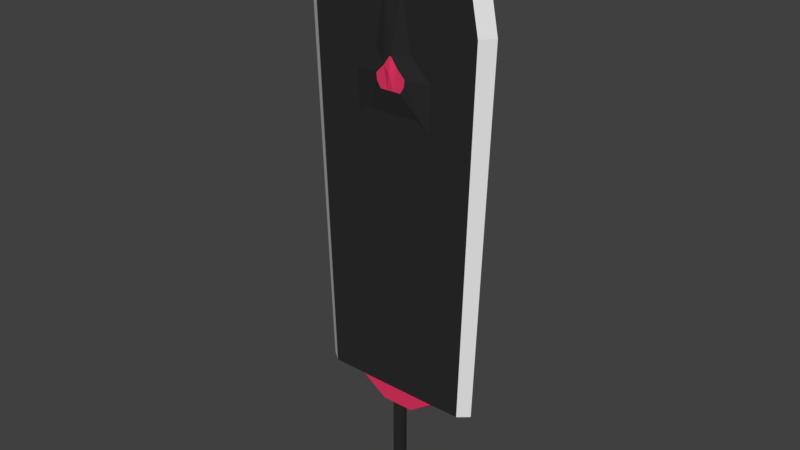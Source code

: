 # Source: 006_Junesword.blend  (saved by Blender 2.77.0; exported with 4.5.12 LTS)
import bpy
from mathutils import Matrix  # noqa: F401  (used for matrix-valued properties, if any)

bpy.ops.wm.read_factory_settings(use_empty=True)
scene = bpy.context.scene
scene.name = 'Scene'

# ---- collections
col_collection_1 = bpy.data.collections.new('Collection 1'); scene.collection.children.link(col_collection_1)

# ---- materials (node trees are filled in below, after node groups)
mat_junesword_base_1 = bpy.data.materials.new('Junesword_Base_1')
mat_junesword_base_1.alpha_threshold = 0.0
mat_junesword_base_1.use_transparent_shadow = False
mat_junesword_base_1.diffuse_color = (0.02539, 0.02539, 0.02539, 1.0)
mat_junesword_base_1.roughness = 0.5
mat_junesword_base_2 = bpy.data.materials.new('Junesword_Base_2')
mat_junesword_base_2.alpha_threshold = 0.0
mat_junesword_base_2.use_transparent_shadow = False
mat_junesword_base_2.roughness = 0.5
mat_junesword_design_1 = bpy.data.materials.new('Junesword_Design_1')
mat_junesword_design_1.alpha_threshold = 0.0
mat_junesword_design_1.use_transparent_shadow = False
mat_junesword_design_1.diffuse_color = (0.8, 0.03879, 0.1277, 1.0)
mat_junesword_design_1.roughness = 0.5

# ---- material node trees

# ---- world
world_world = bpy.data.worlds.new('World'); scene.world = world_world
world_world.color = (0.05088, 0.05088, 0.05088)
world_world.use_sun_shadow = False
world_world.sun_shadow_jitter_overblur = 0.0
world_world.cycles.sampling_method = 'MANUAL'

# ---- meshes
me_cylinder = bpy.data.meshes.new('Cylinder')
me_cylinder.from_pydata([(-2.326e-08, 2.833, -1.0), (-2.326e-08, 2.833, 1.0), (0.3827, 2.757, 1.0), (0.3827, 2.757, -1.0), (0.7071, 2.54, -1.0), (-0.3827, 2.757, -1.0), (-0.3827, 2.757, 1.0), (0.8678, -2.421, 0.9028), (1.0, 1.833, 1.0), (0.9239, 2.216, 1.0), (0.7071, 2.54, 1.0), (-0.7071, 2.54, 1.0), (-0.9239, 2.216, 1.0), (-1.0, 1.833, 1.0), (-0.8678, -2.421, 0.9028), (1.0, 1.833, -1.0), (-0.7071, 2.54, -1.0), (0.8678, -2.421, -0.9028), (0.9239, 2.216, -1.0), (-0.9239, 2.216, -1.0), (-1.0, 1.833, -1.0), (-0.8678, -2.421, -0.9028), (-3.537e-08, 2.993, -3.313e-07), (0.4381, 2.906, -3.995e-07), (-0.4381, 2.906, -3.313e-07), (-0.8095, 2.658, -3.313e-07), (1.145, 1.848, -3.313e-07), (0.8095, 2.658, -3.313e-07), (1.058, 2.286, -3.313e-07), (-1.058, 2.286, -3.313e-07), (-1.145, 1.848, -3.313e-07), (0.9936, -2.412, 3.335e-07), (-0.9936, -2.412, 3.335e-07), (0.4894, -2.46, -0.5092), (-0.4894, -2.46, -0.5092), (0.5309, -2.47, 4.329e-07), (0.4894, -2.46, 0.5092), (-0.4894, -2.46, 0.5092), (-0.5309, -2.47, 4.329e-07), (0.191, -2.675, -0.4327), (-0.191, -2.675, -0.4327), (0.2072, -2.683, 4.319e-07), (0.191, -2.675, 0.4327), (-0.191, -2.675, 0.4327), (-0.2072, -2.683, 4.319e-07), (0.06145, -2.675, -0.4327), (-0.06145, -2.675, -0.4327), (0.06666, -2.683, 4.319e-07), (0.06145, -2.675, 0.4327), (-0.06145, -2.675, 0.4327), (-0.06666, -2.683, 4.319e-07), (0.06145, -3.533, -0.4327), (-0.06145, -3.533, -0.4327), (0.06666, -3.541, 3.569e-07), (0.06145, -3.533, 0.4327), (-0.06145, -3.533, 0.4327), (-0.06666, -3.541, 3.569e-07), (0.09405, -3.576, -0.6622), (-0.09405, -3.576, -0.6622), (0.102, -3.589, 3.575e-07), (0.09405, -3.576, 0.6622), (-0.09405, -3.576, 0.6622), (-0.102, -3.589, 3.575e-07), (0.067, -3.795, -0.4717), (-0.067, -3.795, -0.4717), (0.07268, -3.804, 3.542e-07), (0.067, -3.795, 0.4717), (-0.067, -3.795, 0.4717), (-0.07268, -3.804, 3.542e-07), (0.1913, 2.795, -1.0), (0.5449, 2.648, -1.0), (-0.9619, 2.024, -1.0), (-0.5449, 2.648, -1.0), (-0.1913, 2.795, -1.0), (0.9339, -0.2942, 0.9514), (0.9619, 2.024, 1.0), (0.8155, 2.378, 1.0), (0.5449, 2.648, 1.0), (0.1913, 2.795, 1.0), (-0.1913, 2.795, 1.0), (-0.5449, 2.648, 1.0), (-0.8155, 2.378, 1.0), (0.9339, -0.2942, -0.9514), (0.9619, 2.024, -1.0), (0.8155, 2.378, -1.0), (-0.8155, 2.378, -1.0), (-0.9619, 2.024, 1.0), (-0.9339, -0.2942, 0.9514), (-0.9339, -0.2942, -0.9514), (-2.326e-08, -2.421, -0.9028), (-2.326e-08, -2.421, 0.9028), (-0.4339, 0.2058, 0.9514), (0.4339, 0.2058, 0.9514), (0.4339, 0.2058, -0.9514), (-0.4339, 0.2058, -0.9514), (-0.5, 2.333, 1.0), (-0.3536, 2.686, 1.0), (-0.8536, 2.186, 1.0), (0.3536, 2.686, 1.0), (0.5, 2.333, 1.0), (0.8536, 2.186, 1.0), (0.5, 2.333, -1.0), (0.3536, 2.686, -1.0), (0.8536, 2.186, -1.0), (-0.5, 2.333, -1.0), (-0.8536, 2.186, -1.0), (-0.3536, 2.686, -1.0), (0.09567, 2.814, -1.0), (0.626, 2.594, -1.0), (-0.9429, 2.12, -1.0), (-0.4638, 2.703, -1.0), (-0.287, 2.776, -1.0), (0.967, 0.7694, 0.9757), (0.9429, 2.12, 1.0), (0.7613, 2.459, 1.0), (0.4638, 2.703, 1.0), (0.09567, 2.814, 1.0), (-0.287, 2.776, 1.0), (-0.626, 2.594, 1.0), (-0.8697, 2.297, 1.0), (0.967, 0.7694, -0.9757), (0.9429, 2.12, -1.0), (0.7613, 2.459, -1.0), (-0.8697, 2.297, -1.0), (-0.9429, 2.12, 1.0), (-0.967, 0.7694, 0.9757), (-0.967, 0.7694, -0.9757), (-0.4339, -2.421, -0.9028), (-0.4339, -2.421, 0.9028), (-0.6509, -1.108, 0.9271), (0.6509, -1.108, 0.9271), (0.6509, -1.108, -0.9271), (-0.6509, -1.108, -0.9271), (-0.75, 2.083, 1.0), (-0.1768, 2.76, 1.0), (-0.7803, 2.363, 1.0), (0.5303, 2.613, 1.0), (0.25, 2.583, 1.0), (0.9268, 2.01, 1.0), (0.75, 2.083, -1.0), (0.1768, 2.76, -1.0), (0.7803, 2.363, -1.0), (-0.25, 2.583, -1.0), (-0.9268, 2.01, -1.0), (-0.5303, 2.613, -1.0), (0.287, 2.776, -1.0), (0.4638, 2.703, -1.0), (-0.981, 1.929, -1.0), (-0.626, 2.594, -1.0), (-0.09567, 2.814, -1.0), (0.9009, -1.358, 0.9271), (0.981, 1.929, 1.0), (0.8697, 2.297, 1.0), (0.626, 2.594, 1.0), (0.287, 2.776, 1.0), (-0.09567, 2.814, 1.0), (-0.4638, 2.703, 1.0), (-0.7613, 2.459, 1.0), (0.9009, -1.358, -0.9271), (0.981, 1.929, -1.0), (0.8697, 2.297, -1.0), (-0.7613, 2.459, -1.0), (-0.981, 1.929, 1.0), (-0.9009, -1.358, 0.9271), (-0.9009, -1.358, -0.9271), (0.4339, -2.421, -0.9028), (0.4339, -2.421, 0.9028), (-0.217, 1.519, 0.9757), (0.217, 1.519, 0.9757), (0.217, 1.519, -0.9757), (-0.217, 1.519, -0.9757), (-0.25, 2.583, 1.0), (-0.5303, 2.613, 1.0), (-0.9268, 2.01, 1.0), (0.1768, 2.76, 1.0), (0.75, 2.083, 1.0), (0.7803, 2.363, 1.0), (0.25, 2.583, -1.0), (0.5303, 2.613, -1.0), (0.9268, 2.01, -1.0), (-0.75, 2.083, -1.0), (-0.7803, 2.363, -1.0), (-0.1768, 2.76, -1.0), (-0.2724, 2.741, -1.0), (-0.4492, 2.667, -1.0), (-0.3681, 2.722, -1.0), (-0.8345, 2.282, -1.0), (-0.9077, 2.105, -1.0), (-0.8887, 2.201, -1.0), (-0.717, 1.019, -0.9757), (-0.467, 1.269, -0.9757), (-0.6839, -0.04421, -0.9514), (0.9077, 2.105, -1.0), (0.8345, 2.282, -1.0), (0.8887, 2.201, -1.0), (0.4492, 2.667, -1.0), (0.2724, 2.741, -1.0), (0.3681, 2.722, -1.0), (0.467, 1.269, -0.9757), (0.717, 1.019, -0.9757), (0.6839, -0.04421, -0.9514), (0.9077, 2.105, 1.0), (0.8887, 2.201, 1.0), (0.8345, 2.282, 1.0), (0.467, 1.269, 0.9757), (0.6839, -0.04421, 0.9514), (0.717, 1.019, 0.9757), (0.4492, 2.667, 1.0), (0.3681, 2.722, 1.0), (0.2724, 2.741, 1.0), (-0.9077, 2.105, 1.0), (-0.8345, 2.282, 1.0), (-0.8887, 2.201, 1.0), (-0.4492, 2.667, 1.0), (-0.2724, 2.741, 1.0), (-0.3681, 2.722, 1.0), (-0.4268, 2.51, -1.0), (-0.6768, 2.26, -1.0), (-0.6036, 2.436, -1.0), (0.6768, 2.26, -1.0), (0.4268, 2.51, -1.0), (0.6036, 2.436, -1.0), (0.4268, 2.51, 1.0), (0.6768, 2.26, 1.0), (0.6036, 2.436, 1.0), (-0.6768, 2.26, 1.0), (-0.4268, 2.51, 1.0), (-0.6036, 2.436, 1.0), (-0.467, 1.269, 0.9757), (-0.717, 1.019, 0.9757), (-0.6839, -0.04421, 0.9514), (-0.217, -1.108, -0.9271), (-2.326e-08, 0.2058, -0.9514), (0.217, -1.108, -0.9271), (-0.217, -1.108, 0.9271), (0.217, -1.108, 0.9271), (-2.326e-08, 0.2058, 0.9514), (0.04784, 2.823, -1.0), (0.6666, 2.567, -1.0), (-0.9334, 2.168, -1.0), (-0.4232, 2.73, -1.0), (-0.3348, 2.766, -1.0), (0.9835, 1.301, 0.9879), (0.9334, 2.168, 1.0), (0.7342, 2.499, 1.0), (0.4232, 2.73, 1.0), (0.04784, 2.823, 1.0), (-0.3348, 2.766, 1.0), (-0.6666, 2.567, 1.0), (-0.8968, 2.256, 1.0), (0.9835, 1.301, -0.9879), (0.9334, 2.168, -1.0), (0.7342, 2.499, -1.0), (-0.8968, 2.256, -1.0), (-0.9334, 2.168, 1.0), (-0.9835, 1.301, 0.9879), (-0.9835, 1.301, -0.9879), (-0.6509, -2.421, -0.9028), (-0.6509, -2.421, 0.9028), (-0.7594, -1.765, 0.915), (0.7594, -1.765, 0.915), (0.7594, -1.765, -0.915), (-0.7594, -1.765, -0.915), (-0.875, 1.958, 1.0), (-0.08839, 2.796, 1.0), (-0.7437, 2.452, 1.0), (0.6187, 2.577, 1.0), (0.125, 2.708, 1.0), (0.9634, 1.921, 1.0), (0.875, 1.958, -1.0), (0.08839, 2.796, -1.0), (0.7437, 2.452, -1.0), (-0.125, 2.708, -1.0), (-0.9634, 1.921, -1.0), (-0.6187, 2.577, -1.0), (0.2392, 2.785, -1.0), (0.5043, 2.676, -1.0), (-0.9715, 1.976, -1.0), (-0.5854, 2.621, -1.0), (-0.1435, 2.804, -1.0), (0.9174, -0.826, 0.9393), (0.9715, 1.976, 1.0), (0.8426, 2.337, 1.0), (0.5854, 2.621, 1.0), (0.2392, 2.785, 1.0), (-0.1435, 2.804, 1.0), (-0.5043, 2.676, 1.0), (-0.7884, 2.418, 1.0), (0.9174, -0.826, -0.9393), (0.9715, 1.976, -1.0), (0.8426, 2.337, -1.0), (-0.7884, 2.418, -1.0), (-0.9715, 1.976, 1.0), (-0.9174, -0.826, 0.9393), (-0.9174, -0.826, -0.9393), (0.217, -2.421, -0.9028), (0.217, -2.421, 0.9028), (-0.3254, 0.8626, 0.9636), (0.3254, 0.8626, 0.9636), (0.3254, 0.8626, -0.9636), (-0.3254, 0.8626, -0.9636), (-0.375, 2.458, 1.0), (-0.4419, 2.65, 1.0), (-0.8902, 2.098, 1.0), (0.2652, 2.723, 1.0), (0.625, 2.208, 1.0), (0.8169, 2.275, 1.0), (0.375, 2.458, -1.0), (0.4419, 2.65, -1.0), (0.8902, 2.098, -1.0), (-0.625, 2.208, -1.0), (-0.8169, 2.275, -1.0), (-0.2652, 2.723, -1.0), (-0.2319, 2.768, -1.0), (-0.4971, 2.658, -1.0), (-0.4565, 2.685, -1.0), (-0.825, 2.33, -1.0), (-0.9348, 2.065, -1.0), (-0.9253, 2.113, -1.0), (-0.8254, 0.3626, -0.9636), (-0.4504, 0.7376, -0.9636), (-0.5589, 0.08079, -0.9514), (0.9348, 2.065, -1.0), (0.825, 2.33, -1.0), (0.8521, 2.289, -1.0), (0.4971, 2.658, -1.0), (0.2319, 2.768, -1.0), (0.2797, 2.758, -1.0), (0.4504, 0.7376, -0.9636), (0.8254, 0.3626, -0.9636), (0.8089, -0.1692, -0.9514), (0.8806, 2.146, 1.0), (0.8521, 2.289, 1.0), (0.825, 2.33, 1.0), (0.4835, 1.801, 0.9879), (0.8089, -0.1692, 0.9514), (0.8254, 0.3626, 0.9636), (0.4014, 2.677, 1.0), (0.2797, 2.758, 1.0), (0.2319, 2.768, 1.0), (-0.9348, 2.065, 1.0), (-0.825, 2.33, 1.0), (-0.8521, 2.289, 1.0), (-0.4971, 2.658, 1.0), (-0.2319, 2.768, 1.0), (-0.2797, 2.758, 1.0), (-0.3902, 2.598, -1.0), (-0.7652, 2.223, -1.0), (-0.7286, 2.311, -1.0), (0.7652, 2.223, -1.0), (0.3902, 2.598, -1.0), (0.4786, 2.561, -1.0), (0.3902, 2.598, 1.0), (0.7652, 2.223, 1.0), (0.7286, 2.311, 1.0), (-0.7652, 2.223, 1.0), (-0.3902, 2.598, 1.0), (-0.4786, 2.561, 1.0), (-0.4504, 0.7376, 0.9636), (-0.8254, 0.3626, 0.9636), (-0.8089, -0.1692, 0.9514), (-0.1085, -1.765, -0.915), (0.217, 0.2058, -0.9514), (0.3254, -0.451, -0.9393), (-0.3254, -0.451, 0.9393), (0.3254, -0.451, 0.9393), (0.217, 0.2058, 0.9514), (0.1435, 2.804, -1.0), (0.5854, 2.621, -1.0), (-0.9524, 2.072, -1.0), (-0.5043, 2.676, -1.0), (-0.2392, 2.785, -1.0), (0.9504, 0.2376, 0.9636), (0.9524, 2.072, 1.0), (0.7884, 2.418, 1.0), (0.5043, 2.676, 1.0), (0.1435, 2.804, 1.0), (-0.2392, 2.785, 1.0), (-0.5854, 2.621, 1.0), (-0.8426, 2.337, 1.0), (0.9504, 0.2376, -0.9636), (0.9524, 2.072, -1.0), (0.7884, 2.418, -1.0), (-0.8426, 2.337, -1.0), (-0.9524, 2.072, 1.0), (-0.9504, 0.2376, 0.9636), (-0.9504, 0.2376, -0.9636), (-0.217, -2.421, -0.9028), (-0.217, -2.421, 0.9028), (-0.5424, -0.451, 0.9393), (0.5424, -0.451, 0.9393), (0.5424, -0.451, -0.9393), (-0.5424, -0.451, -0.9393), (-0.625, 2.208, 1.0), (-0.2652, 2.723, 1.0), (-0.8169, 2.275, 1.0), (0.4419, 2.65, 1.0), (0.375, 2.458, 1.0), (0.8902, 2.098, 1.0), (0.625, 2.208, -1.0), (0.2652, 2.723, -1.0), (0.8169, 2.275, -1.0), (-0.375, 2.458, -1.0), (-0.8902, 2.098, -1.0), (-0.4419, 2.65, -1.0), (0.3348, 2.766, -1.0), (0.4232, 2.73, -1.0), (-0.9905, 1.881, -1.0), (-0.6666, 2.567, -1.0), (-0.04784, 2.823, -1.0), (0.8844, -1.89, 0.915), (0.9905, 1.881, 1.0), (0.8968, 2.256, 1.0), (0.6666, 2.567, 1.0), (0.3348, 2.766, 1.0), (-0.04784, 2.823, 1.0), (-0.4232, 2.73, 1.0), (-0.7342, 2.499, 1.0), (0.8844, -1.89, -0.915), (0.9905, 1.881, -1.0), (0.8968, 2.256, -1.0), (-0.7342, 2.499, -1.0), (-0.9905, 1.881, 1.0), (-0.8844, -1.89, 0.915), (-0.8844, -1.89, -0.915), (0.6509, -2.421, -0.9028), (0.6509, -2.421, 0.9028), (-0.1085, 2.176, 0.9879), (0.1085, 2.176, 0.9879), (0.1085, 2.176, -0.9879), (-0.1085, 2.176, -0.9879), (-0.125, 2.708, 1.0), (-0.6187, 2.577, 1.0), (-0.9634, 1.921, 1.0), (0.08839, 2.796, 1.0), (0.875, 1.958, 1.0), (0.7437, 2.452, 1.0), (0.125, 2.708, -1.0), (0.6187, 2.577, -1.0), (0.9634, 1.921, -1.0), (-0.875, 1.958, -1.0), (-0.7437, 2.452, -1.0), (-0.08839, 2.796, -1.0), (-0.313, 2.714, -1.0), (-0.4014, 2.677, -1.0), (-0.2797, 2.758, -1.0), (-0.844, 2.234, -1.0), (-0.8806, 2.146, -1.0), (-0.8521, 2.289, -1.0), (-0.6085, 1.676, -0.9879), (-0.4835, 1.801, -0.9879), (-0.8089, -0.1692, -0.9514), (0.8806, 2.146, -1.0), (0.844, 2.234, -1.0), (0.9253, 2.113, -1.0), (0.4014, 2.677, -1.0), (0.313, 2.714, -1.0), (0.4565, 2.685, -1.0), (0.4835, 1.801, -0.9879), (0.6085, 1.676, -0.9879), (0.5589, 0.08079, -0.9514), (0.9348, 2.065, 1.0), (0.9253, 2.113, 1.0), (0.844, 2.234, 1.0), (0.4504, 0.7376, 0.9636), (0.5589, 0.08079, 0.9514), (0.6085, 1.676, 0.9879), (0.4971, 2.658, 1.0), (0.4565, 2.685, 1.0), (0.313, 2.714, 1.0), (-0.8806, 2.146, 1.0), (-0.844, 2.234, 1.0), (-0.9253, 2.113, 1.0), (-0.4014, 2.677, 1.0), (-0.313, 2.714, 1.0), (-0.4565, 2.685, 1.0), (-0.4634, 2.421, -1.0), (-0.5884, 2.296, -1.0), (-0.4786, 2.561, -1.0), (0.5884, 2.296, -1.0), (0.4634, 2.421, -1.0), (0.7286, 2.311, -1.0), (0.4634, 2.421, 1.0), (0.5884, 2.296, 1.0), (0.4786, 2.561, 1.0), (-0.5884, 2.296, 1.0), (-0.4634, 2.421, 1.0), (-0.7286, 2.311, 1.0), (-0.4835, 1.801, 0.9879), (-0.6085, 1.676, 0.9879), (-0.5589, 0.08079, 0.9514), (-0.3254, -0.451, -0.9393), (-0.217, 0.2058, -0.9514), (0.1085, -1.765, -0.915), (-0.1085, -1.765, 0.915), (0.1085, -1.765, 0.915), (-0.217, 0.2058, 0.9514), (-0.1085, 0.8626, 0.9636), (0.1085, 0.8626, 0.9636), (-0.1085, -0.451, 0.9393), (-2.326e-08, -1.108, 0.9271), (0.1085, -0.451, 0.9393), (-0.5424, -1.765, 0.915), (-0.3254, -1.765, 0.915), (-0.4339, -1.108, 0.9271), (0.3254, -1.765, -0.915), (0.4339, -1.108, -0.9271), (0.5424, -1.765, -0.915), (-2.326e-08, -1.108, -0.9271), (-0.1085, -0.451, -0.9393), (0.1085, -0.451, -0.9393), (-0.5424, -1.765, -0.915), (-0.4339, -1.108, -0.9271), (-0.3254, -1.765, -0.915), (-0.6674, -0.576, 0.9393), (-0.7924, -0.701, 0.9393), (-0.7759, -1.233, 0.9271), (-0.5754, 0.6126, 0.9636), (-0.592, 1.144, 0.9757), (-0.7004, 0.4876, 0.9636), (-0.2335, 2.051, 0.9879), (-0.3585, 1.926, 0.9879), (-0.342, 1.394, 0.9757), (-0.6919, 2.4, 1.0), (-0.5669, 2.525, 1.0), (-0.6553, 2.488, 1.0), (-0.6402, 2.348, 1.0), (-0.5518, 2.385, 1.0), (-0.5152, 2.473, 1.0), (-0.8384, 2.046, 1.0), (-0.7134, 2.171, 1.0), (-0.8018, 2.135, 1.0), (0.5669, 2.525, 1.0), (0.6919, 2.4, 1.0), (0.6553, 2.488, 1.0), (0.5152, 2.473, 1.0), (0.5518, 2.385, 1.0), (0.6402, 2.348, 1.0), (0.2134, 2.671, 1.0), (0.3384, 2.546, 1.0), (0.3018, 2.635, 1.0), (0.6919, 2.4, -1.0), (0.5669, 2.525, -1.0), (0.6553, 2.488, -1.0), (0.6402, 2.348, -1.0), (0.5518, 2.385, -1.0), (0.5152, 2.473, -1.0), (0.8384, 2.046, -1.0), (0.7134, 2.171, -1.0), (0.8018, 2.135, -1.0), (-0.5669, 2.525, -1.0), (-0.6919, 2.4, -1.0), (-0.6553, 2.488, -1.0), (-0.5152, 2.473, -1.0), (-0.5518, 2.385, -1.0), (-0.6402, 2.348, -1.0), (-0.2134, 2.671, -1.0), (-0.3384, 2.546, -1.0), (-0.3018, 2.635, -1.0), (-0.416, 2.712, 1.0), (-0.3276, 2.749, 1.0), (-0.3754, 2.739, 1.0), (-0.4087, 2.695, 1.0), (-0.3608, 2.704, 1.0), (-0.3203, 2.731, 1.0), (-0.5782, 2.604, 1.0), (-0.4898, 2.64, 1.0), (-0.5376, 2.631, 1.0), (-0.9158, 2.16, 1.0), (-0.8792, 2.249, 1.0), (-0.9063, 2.208, 1.0), (-0.8982, 2.153, 1.0), (-0.8711, 2.194, 1.0), (-0.8616, 2.242, 1.0), (-0.9539, 1.969, 1.0), (-0.9173, 2.058, 1.0), (-0.9444, 2.017, 1.0), (0.2246, 2.75, 1.0), (0.1841, 2.777, 1.0), (0.1362, 2.787, 1.0), (0.3608, 2.704, 1.0), (0.4087, 2.695, 1.0), (0.3203, 2.731, 1.0), (0.5782, 2.604, 1.0), (0.5376, 2.631, 1.0), (0.4898, 2.64, 1.0), (0.7335, 1.551, 0.9879), (0.842, 0.8944, 0.9757), (0.8585, 1.426, 0.9879), (0.592, 1.144, 0.9757), (0.5754, 0.6126, 0.9636), (0.7004, 0.4876, 0.9636), (0.2335, 2.051, 0.9879), (0.342, 1.394, 0.9757), (0.3585, 1.926, 0.9879), (0.8074, 2.323, 1.0), (0.7979, 2.371, 1.0), (0.7708, 2.411, 1.0), (0.8711, 2.194, 1.0), (0.8982, 2.153, 1.0), (0.8616, 2.242, 1.0), (0.9539, 1.969, 1.0), (0.9444, 2.017, 1.0), (0.9173, 2.058, 1.0), (0.6674, -0.576, -0.9393), (0.7924, -0.701, -0.9393), (0.7759, -1.233, -0.9271), (0.5754, 0.6126, -0.9636), (0.592, 1.144, -0.9757), (0.7004, 0.4876, -0.9636), (0.2335, 2.051, -0.9879), (0.3585, 1.926, -0.9879), (0.342, 1.394, -0.9757), (0.416, 2.712, -1.0), (0.3276, 2.749, -1.0), (0.3754, 2.739, -1.0), (0.4087, 2.695, -1.0), (0.3608, 2.704, -1.0), (0.3203, 2.731, -1.0), (0.5782, 2.604, -1.0), (0.4898, 2.64, -1.0), (0.5376, 2.631, -1.0), (0.9158, 2.16, -1.0), (0.8792, 2.249, -1.0), (0.9063, 2.208, -1.0), (0.8982, 2.153, -1.0), (0.8711, 2.194, -1.0), (0.8616, 2.242, -1.0), (0.9539, 1.969, -1.0), (0.9173, 2.058, -1.0), (0.9444, 2.017, -1.0), (-0.7924, -0.701, -0.9393), (-0.6674, -0.576, -0.9393), (-0.7759, -1.233, -0.9271), (-0.7004, 0.4876, -0.9636), (-0.592, 1.144, -0.9757), (-0.5754, 0.6126, -0.9636), (-0.8585, 1.426, -0.9879), (-0.7335, 1.551, -0.9879), (-0.842, 0.8944, -0.9757), (-0.8792, 2.249, -1.0), (-0.9158, 2.16, -1.0), (-0.9063, 2.208, -1.0), (-0.8616, 2.242, -1.0), (-0.8711, 2.194, -1.0), (-0.8982, 2.153, -1.0), (-0.7708, 2.411, -1.0), (-0.8074, 2.323, -1.0), (-0.7979, 2.371, -1.0), (-0.3276, 2.749, -1.0), (-0.416, 2.712, -1.0), (-0.3754, 2.739, -1.0), (-0.3203, 2.731, -1.0), (-0.3608, 2.704, -1.0), (-0.4087, 2.695, -1.0), (-0.1362, 2.787, -1.0), (-0.2246, 2.75, -1.0), (-0.1841, 2.777, -1.0), (-0.4898, 2.64, -1.0), (-0.5782, 2.604, -1.0), (-0.5376, 2.631, -1.0), (-0.9173, 2.058, -1.0), (-0.9539, 1.969, -1.0), (-0.9444, 2.017, -1.0), (-0.3585, 1.926, -0.9879), (-0.2335, 2.051, -0.9879), (-0.342, 1.394, -0.9757), (0.8074, 2.323, -1.0), (0.7708, 2.411, -1.0), (0.7979, 2.371, -1.0), (0.2246, 2.75, -1.0), (0.1362, 2.787, -1.0), (0.1841, 2.777, -1.0), (0.7335, 1.551, -0.9879), (0.8585, 1.426, -0.9879), (0.842, 0.8944, -0.9757), (0.9158, 2.16, 1.0), (0.9063, 2.208, 1.0), (0.8792, 2.249, 1.0), (0.6674, -0.576, 0.9393), (0.7759, -1.233, 0.9271), (0.7924, -0.701, 0.9393), (0.416, 2.712, 1.0), (0.3754, 2.739, 1.0), (0.3276, 2.749, 1.0), (-0.8074, 2.323, 1.0), (-0.7708, 2.411, 1.0), (-0.7979, 2.371, 1.0), (-0.2246, 2.75, 1.0), (-0.1362, 2.787, 1.0), (-0.1841, 2.777, 1.0), (-0.7134, 2.171, -1.0), (-0.8384, 2.046, -1.0), (-0.8018, 2.135, -1.0), (0.3384, 2.546, -1.0), (0.2134, 2.671, -1.0), (0.3018, 2.635, -1.0), (0.7134, 2.171, 1.0), (0.8384, 2.046, 1.0), (0.8018, 2.135, 1.0), (-0.3384, 2.546, 1.0), (-0.2134, 2.671, 1.0), (-0.3018, 2.635, 1.0), (-0.7335, 1.551, 0.9879), (-0.8585, 1.426, 0.9879), (-0.842, 0.8944, 0.9757), (-0.1085, 0.8626, -0.9636), (0.1085, 0.8626, -0.9636), (0.3254, -1.765, 0.915), (0.5424, -1.765, 0.915), (0.4339, -1.108, 0.9271), (-0.01211, 1.477, 1.432), (-0.08277, 1.375, 1.428), (0.01211, 1.477, 1.432), (0.08277, 1.375, 1.428), (0.01211, 1.477, -1.432), (0.08277, 1.375, -1.428), (-0.01211, 1.477, -1.432), (-0.08277, 1.375, -1.428), (0.1718, 1.202, 1.423), (0.1781, 1.279, 1.428), (-0.04138, 1.124, 1.423), (0.04138, 1.124, 1.423), (-2.53e-08, 1.307, 1.646), (-0.1305, 1.327, 1.428), (-0.1781, 1.279, 1.428), (0.1305, 1.327, 1.428), (0.1305, 1.327, -1.428), (0.1781, 1.279, -1.428), (-0.1305, 1.327, -1.428), (-2.697e-08, 1.307, -1.646), (0.04138, 1.124, -1.423), (-0.1242, 1.124, 1.423), (0.1242, 1.124, 1.423), (0.1242, 1.124, -1.423), (-0.1242, 1.124, -1.423), (-0.1781, 1.279, -1.428), (-0.1718, 1.202, -1.423), (0.1718, 1.202, -1.423), (-0.1718, 1.202, 1.423), (-0.04138, 1.124, -1.423)], [], [(22, 1, 246, 116, 376, 78, 284, 154, 414, 2, 23), (24, 6, 247, 117, 377, 79, 285, 155, 415, 1, 22), (7, 260, 426), (23, 2, 245, 115, 375, 77, 283, 153, 413, 10, 27), (25, 11, 248, 118, 378, 80, 286, 156, 416, 6, 24), (31, 26, 8, 242, 112, 372, 74, 280, 150, 410, 7), (28, 9, 243, 113, 373, 75, 281, 151, 411, 8, 26), (27, 10, 244, 114, 374, 76, 282, 152, 412, 9, 28), (29, 12, 249, 119, 379, 81, 287, 157, 417, 11, 25), (30, 13, 422, 162, 292, 86, 384, 124, 254, 12, 29), (32, 30, 20, 256, 126, 386, 88, 294, 164, 424, 21), (0, 429, 430), (7, 426, 166, 296, 90, 388, 128, 258, 14, 37, 36), (17, 31, 35, 33), (14, 423, 163, 293, 87, 385, 125, 255, 13, 30, 32), (20, 30, 29, 19, 239, 109, 369, 71, 277, 147, 407), (19, 29, 25, 16, 421, 161, 291, 85, 383, 123, 253), (4, 27, 28, 18, 420, 160, 290, 84, 382, 122, 252), (18, 28, 26, 15, 419, 159, 289, 83, 381, 121, 251), (17, 418, 158, 288, 82, 380, 120, 250, 15, 26, 31), (16, 25, 24, 5, 240, 110, 370, 72, 278, 148, 408), (3, 23, 27, 4, 238, 108, 368, 70, 276, 146, 406), (5, 24, 22, 0, 409, 149, 279, 73, 371, 111, 241), (0, 22, 23, 3, 405, 145, 275, 69, 367, 107, 237), (38, 34, 40, 44), (37, 38, 44, 43), (21, 257, 127, 387, 89, 295, 165, 425, 17, 33, 34), (14, 32, 38, 37), (32, 21, 34, 38), (31, 7, 36, 35), (42, 43, 49, 48), (39, 41, 47, 45), (35, 36, 42, 41), (33, 35, 41, 39), (36, 37, 43, 42), (34, 33, 39, 40), (50, 46, 52, 56), (49, 50, 56, 55), (40, 39, 45, 46), (43, 44, 50, 49), (44, 40, 46, 50), (41, 42, 48, 47), (54, 55, 61, 60), (51, 53, 59, 57), (47, 48, 54, 53), (45, 47, 53, 51), (48, 49, 55, 54), (46, 45, 51, 52), (62, 58, 64, 68), (61, 62, 68, 67), (52, 51, 57, 58), (55, 56, 62, 61), (56, 52, 58, 62), (53, 54, 60, 59), (68, 65, 66, 67), (64, 63, 65, 68), (59, 60, 66, 65), (57, 59, 65, 63), (60, 61, 67, 66), (58, 57, 63, 64), (13, 255, 263), (1, 264, 431), (8, 268, 435), (0, 270, 437), (20, 273, 440), (1, 415, 264), (11, 417, 265), (2, 414, 245), (7, 410, 260), (9, 412, 243), (15, 250, 269), (0, 237, 270), (4, 252, 271), (0, 430, 272), (20, 407, 273), (16, 408, 274), (106, 443, 312), (106, 444, 443), (72, 370, 315), (105, 446, 311), (105, 447, 446), (71, 369, 318), (104, 449, 310), (104, 450, 449), (94, 392, 321), (103, 452, 309), (103, 453, 452), (84, 290, 324), (102, 455, 308), (102, 456, 455), (69, 275, 327), (101, 458, 307), (101, 459, 458), (82, 288, 330), (75, 461, 281), (75, 462, 461), (76, 374, 333), (92, 464, 298), (92, 465, 464), (74, 372, 336), (77, 467, 283), (77, 468, 467), (78, 376, 339), (97, 470, 303), (97, 471, 470), (81, 379, 342), (96, 473, 302), (96, 474, 473), (79, 377, 345), (104, 476, 402), (104, 477, 476), (105, 311, 348), (101, 479, 399), (101, 480, 479), (102, 308, 351), (99, 482, 397), (99, 483, 482), (100, 306, 354), (95, 485, 393), (95, 486, 485), (96, 302, 357), (95, 488, 301), (95, 489, 488), (87, 293, 360), (94, 491, 392), (94, 492, 491), (93, 391, 363), (90, 494, 388), (90, 495, 494), (92, 298, 366), (236, 497, 496), (236, 498, 497), (170, 430, 717, 718), (234, 499, 364), (234, 500, 499), (235, 365, 501), (128, 502, 258), (128, 503, 502), (234, 364, 504), (233, 505, 493), (233, 506, 505), (131, 261, 507), (231, 508, 361), (231, 509, 508), (232, 362, 510), (132, 511, 262), (132, 512, 511), (231, 361, 513), (230, 514, 490), (230, 515, 514), (163, 423, 516), (228, 517, 358), (228, 518, 517), (229, 359, 519), (171, 520, 431), (171, 521, 520), (328, 299, 734, 738), (227, 523, 487), (227, 524, 523), (172, 432, 525), (225, 526, 355), (225, 527, 526), (226, 356, 528), (133, 529, 263), (133, 530, 529), (225, 355, 531), (224, 532, 484), (224, 533, 532), (176, 436, 534), (222, 535, 352), (222, 536, 535), (223, 353, 537), (137, 538, 267), (137, 539, 538), (222, 352, 540), (221, 541, 481), (221, 542, 541), (178, 438, 543), (219, 544, 349), (219, 545, 544), (220, 350, 546), (139, 547, 269), (139, 548, 547), (219, 349, 549), (218, 550, 478), (218, 551, 550), (181, 441, 552), (216, 553, 346), (216, 554, 553), (217, 347, 555), (142, 556, 272), (142, 557, 556), (216, 346, 558), (215, 559, 475), (215, 560, 559), (117, 247, 561), (213, 562, 343), (213, 563, 562), (214, 344, 564), (172, 565, 432), (172, 566, 565), (213, 343, 567), (212, 568, 472), (212, 569, 568), (119, 249, 570), (210, 571, 340), (210, 572, 571), (211, 341, 573), (173, 574, 433), (173, 575, 574), (210, 340, 576), (209, 577, 469), (209, 578, 577), (116, 246, 579), (207, 580, 337), (207, 581, 580), (208, 338, 582), (153, 583, 413), (153, 584, 583), (207, 337, 585), (206, 586, 466), (206, 587, 586), (112, 242, 588), (204, 589, 334), (204, 590, 589), (205, 335, 591), (168, 592, 428), (168, 593, 592), (204, 334, 594), (203, 595, 463), (203, 596, 595), (114, 244, 597), (201, 598, 331), (201, 599, 598), (202, 332, 600), (151, 601, 411), (151, 602, 601), (201, 331, 603), (200, 604, 460), (200, 605, 604), (158, 418, 606), (198, 607, 328), (198, 608, 607), (199, 329, 609), (177, 610, 437), (177, 611, 610), (522, 228, 725, 724), (197, 613, 457), (197, 614, 613), (145, 405, 615), (195, 616, 325), (195, 617, 616), (196, 326, 618), (178, 619, 438), (178, 620, 619), (195, 325, 621), (194, 622, 454), (194, 623, 622), (160, 420, 624), (192, 625, 322), (192, 626, 625), (193, 323, 627), (179, 628, 439), (179, 629, 628), (192, 322, 630), (191, 631, 451), (191, 632, 631), (132, 262, 633), (189, 634, 319), (189, 635, 634), (190, 320, 636), (180, 637, 440), (180, 638, 637), (189, 319, 639), (188, 640, 448), (188, 641, 640), (109, 239, 642), (186, 643, 316), (186, 644, 643), (187, 317, 645), (181, 646, 441), (181, 647, 646), (186, 316, 648), (185, 649, 445), (185, 650, 649), (110, 240, 651), (183, 652, 313), (183, 653, 652), (184, 314, 654), (182, 655, 442), (182, 656, 655), (183, 313, 657), (144, 658, 404), (144, 659, 658), (148, 278, 660), (143, 661, 403), (143, 662, 661), (147, 277, 663), (142, 664, 402), (142, 665, 664), (497, 498, 722, 721), (141, 667, 401), (141, 668, 667), (122, 382, 669), (140, 670, 400), (140, 671, 670), (107, 367, 672), (139, 673, 399), (139, 674, 673), (120, 380, 675), (113, 676, 373), (113, 677, 676), (152, 282, 678), (130, 679, 390), (130, 680, 679), (150, 280, 681), (115, 682, 375), (115, 683, 682), (154, 284, 684), (135, 685, 395), (135, 686, 685), (157, 287, 687), (134, 688, 394), (134, 689, 688), (155, 285, 690), (180, 691, 310), (180, 692, 691), (143, 403, 693), (177, 694, 307), (177, 695, 694), (140, 400, 696), (175, 697, 305), (175, 698, 697), (138, 398, 699), (171, 700, 301), (171, 701, 700), (134, 394, 702), (133, 703, 393), (133, 704, 703), (125, 385, 705), (429, 169, 716, 715), (198, 328, 738, 728), (300, 320, 737, 735), (166, 708, 296), (166, 709, 708), (130, 390, 710), (710, 365, 235), (710, 390, 365), (390, 92, 365), (708, 710, 235), (708, 709, 710), (709, 130, 710), (296, 495, 90), (296, 708, 495), (708, 235, 495), (707, 362, 232), (707, 299, 362), (299, 93, 362), (706, 707, 232), (168, 428, 713, 714), (706, 300, 735, 740), (300, 492, 94), (300, 706, 492), (706, 232, 492), (705, 359, 229), (705, 385, 359), (385, 87, 359), (703, 705, 229), (703, 704, 705), (704, 125, 705), (393, 489, 95), (393, 703, 489), (703, 229, 489), (702, 356, 226), (702, 394, 356), (394, 96, 356), (700, 702, 226), (700, 701, 702), (701, 134, 702), (301, 486, 95), (301, 700, 486), (700, 226, 486), (699, 353, 223), (699, 398, 353), (398, 100, 353), (697, 699, 223), (697, 698, 699), (698, 138, 699), (305, 483, 99), (305, 697, 483), (697, 223, 483), (696, 350, 220), (696, 400, 350), (400, 102, 350), (694, 696, 220), (694, 695, 696), (695, 140, 696), (307, 480, 101), (307, 694, 480), (694, 220, 480), (693, 347, 217), (693, 403, 347), (403, 105, 347), (691, 693, 217), (691, 692, 693), (692, 143, 693), (310, 477, 104), (310, 691, 477), (691, 217, 477), (690, 344, 214), (690, 285, 344), (285, 79, 344), (688, 690, 214), (688, 689, 690), (689, 155, 690), (394, 474, 96), (394, 688, 474), (688, 214, 474), (687, 341, 211), (687, 287, 341), (287, 81, 341), (685, 687, 211), (685, 686, 687), (686, 157, 687), (395, 471, 97), (395, 685, 471), (685, 211, 471), (684, 338, 208), (684, 284, 338), (284, 78, 338), (682, 684, 208), (682, 683, 684), (683, 154, 684), (375, 468, 77), (375, 682, 468), (682, 208, 468), (681, 335, 205), (681, 280, 335), (280, 74, 335), (679, 681, 205), (679, 680, 681), (680, 150, 681), (390, 465, 92), (390, 679, 465), (679, 205, 465), (678, 332, 202), (678, 282, 332), (282, 76, 332), (676, 678, 202), (676, 677, 678), (677, 152, 678), (373, 462, 75), (373, 676, 462), (676, 202, 462), (675, 329, 199), (675, 380, 329), (380, 82, 329), (673, 675, 199), (673, 674, 675), (674, 120, 675), (399, 459, 101), (399, 673, 459), (673, 199, 459), (672, 326, 196), (672, 367, 326), (367, 69, 326), (670, 672, 196), (670, 671, 672), (671, 107, 672), (400, 456, 102), (400, 670, 456), (670, 196, 456), (669, 323, 193), (669, 382, 323), (382, 84, 323), (667, 669, 193), (667, 668, 669), (668, 122, 669), (401, 453, 103), (401, 667, 453), (667, 193, 453), (428, 427, 711, 713), (427, 167, 712, 711), (300, 94, 320), (664, 666, 190), (664, 665, 666), (665, 170, 666), (402, 450, 104), (402, 664, 450), (664, 190, 450), (663, 317, 187), (663, 277, 317), (277, 71, 317), (661, 663, 187), (661, 662, 663), (662, 147, 663), (403, 447, 105), (403, 661, 447), (661, 187, 447), (660, 314, 184), (660, 278, 314), (278, 72, 314), (658, 660, 184), (658, 659, 660), (659, 148, 660), (404, 444, 106), (404, 658, 444), (658, 184, 444), (657, 279, 149), (657, 313, 279), (313, 73, 279), (655, 657, 149), (655, 656, 657), (656, 183, 657), (442, 409, 0), (442, 655, 409), (655, 149, 409), (654, 315, 185), (654, 314, 315), (314, 72, 315), (652, 654, 185), (652, 653, 654), (653, 184, 654), (313, 445, 73), (313, 652, 445), (652, 185, 445), (651, 241, 111), (651, 240, 241), (240, 5, 241), (649, 651, 111), (649, 650, 651), (650, 110, 651), (445, 371, 73), (445, 649, 371), (649, 111, 371), (648, 291, 161), (648, 316, 291), (316, 85, 291), (646, 648, 161), (646, 647, 648), (647, 186, 648), (441, 421, 16), (441, 646, 421), (646, 161, 421), (645, 318, 188), (645, 317, 318), (317, 71, 318), (643, 645, 188), (643, 644, 645), (644, 187, 645), (316, 448, 85), (316, 643, 448), (643, 188, 448), (642, 253, 123), (642, 239, 253), (239, 19, 253), (640, 642, 123), (640, 641, 642), (641, 109, 642), (448, 383, 85), (448, 640, 383), (640, 123, 383), (639, 386, 126), (639, 319, 386), (319, 88, 386), (637, 639, 126), (637, 638, 639), (638, 189, 639), (440, 256, 20), (440, 637, 256), (637, 126, 256), (636, 321, 191), (636, 320, 321), (320, 94, 321), (634, 636, 191), (634, 635, 636), (635, 190, 636), (319, 451, 88), (319, 634, 451), (634, 191, 451), (633, 424, 164), (633, 262, 424), (262, 21, 424), (631, 633, 164), (631, 632, 633), (632, 132, 633), (451, 294, 88), (451, 631, 294), (631, 164, 294), (630, 289, 159), (630, 322, 289), (322, 83, 289), (628, 630, 159), (628, 629, 630), (629, 192, 630), (439, 419, 15), (439, 628, 419), (628, 159, 419), (627, 324, 194), (627, 323, 324), (323, 84, 324), (625, 627, 194), (625, 626, 627), (626, 193, 627), (322, 454, 83), (322, 625, 454), (625, 194, 454), (624, 251, 121), (624, 420, 251), (420, 18, 251), (622, 624, 121), (622, 623, 624), (623, 160, 624), (454, 381, 83), (454, 622, 381), (622, 121, 381), (621, 368, 108), (621, 325, 368), (325, 70, 368), (619, 621, 108), (619, 620, 621), (620, 195, 621), (438, 238, 4), (438, 619, 238), (619, 108, 238), (618, 327, 197), (618, 326, 327), (326, 69, 327), (616, 618, 197), (616, 617, 618), (617, 196, 618), (325, 457, 70), (325, 616, 457), (616, 197, 457), (615, 406, 146), (615, 405, 406), (405, 3, 406), (613, 615, 146), (613, 614, 615), (614, 145, 615), (457, 276, 70), (457, 613, 276), (613, 146, 276), (593, 168, 714, 726), (666, 170, 718, 729), (328, 93, 299), (610, 612, 169), (610, 611, 612), (611, 198, 612), (437, 429, 0), (437, 610, 429), (610, 169, 429), (609, 330, 200), (609, 329, 330), (329, 82, 330), (607, 609, 200), (607, 608, 609), (608, 199, 609), (328, 460, 93), (328, 607, 460), (607, 200, 460), (606, 261, 131), (606, 418, 261), (418, 17, 261), (604, 606, 131), (604, 605, 606), (605, 158, 606), (460, 391, 93), (460, 604, 391), (604, 131, 391), (603, 398, 138), (603, 331, 398), (331, 100, 398), (601, 603, 138), (601, 602, 603), (602, 201, 603), (411, 268, 8), (411, 601, 268), (601, 138, 268), (600, 333, 203), (600, 332, 333), (332, 76, 333), (598, 600, 203), (598, 599, 600), (599, 202, 600), (331, 463, 100), (331, 598, 463), (598, 203, 463), (597, 436, 176), (597, 244, 436), (244, 10, 436), (595, 597, 176), (595, 596, 597), (596, 114, 597), (463, 306, 100), (463, 595, 306), (595, 176, 306), (594, 397, 137), (594, 334, 397), (334, 99, 397), (592, 594, 137), (592, 593, 594), (593, 204, 594), (428, 267, 1), (428, 592, 267), (592, 137, 267), (591, 336, 206), (591, 335, 336), (335, 74, 336), (589, 591, 206), (589, 590, 591), (590, 205, 591), (334, 466, 99), (334, 589, 466), (589, 206, 466), (588, 435, 175), (588, 242, 435), (242, 8, 435), (586, 588, 175), (586, 587, 588), (587, 112, 588), (466, 305, 99), (466, 586, 305), (586, 175, 305), (585, 396, 136), (585, 337, 396), (337, 98, 396), (583, 585, 136), (583, 584, 585), (584, 207, 585), (413, 266, 10), (413, 583, 266), (583, 136, 266), (582, 339, 209), (582, 338, 339), (338, 78, 339), (580, 582, 209), (580, 581, 582), (581, 208, 582), (337, 469, 98), (337, 580, 469), (580, 209, 469), (579, 434, 174), (579, 246, 434), (246, 1, 434), (577, 579, 174), (577, 578, 579), (578, 116, 579), (469, 304, 98), (469, 577, 304), (577, 174, 304), (576, 292, 162), (576, 340, 292), (340, 86, 292), (574, 576, 162), (574, 575, 576), (575, 210, 576), (433, 422, 13), (433, 574, 422), (574, 162, 422), (573, 342, 212), (573, 341, 342), (341, 81, 342), (571, 573, 212), (571, 572, 573), (572, 211, 573), (340, 472, 86), (340, 571, 472), (571, 212, 472), (570, 254, 124), (570, 249, 254), (249, 12, 254), (568, 570, 124), (568, 569, 570), (569, 119, 570), (472, 384, 86), (472, 568, 384), (568, 124, 384), (567, 378, 118), (567, 343, 378), (343, 80, 378), (565, 567, 118), (565, 566, 567), (566, 213, 567), (432, 248, 11), (432, 565, 248), (565, 118, 248), (564, 345, 215), (564, 344, 345), (344, 79, 345), (562, 564, 215), (562, 563, 564), (563, 214, 564), (343, 475, 80), (343, 562, 475), (562, 215, 475), (561, 416, 156), (561, 247, 416), (247, 6, 416), (559, 561, 156), (559, 560, 561), (560, 117, 561), (475, 286, 80), (475, 559, 286), (559, 156, 286), (558, 312, 182), (558, 346, 312), (346, 106, 312), (556, 558, 182), (556, 557, 558), (557, 216, 558), (272, 442, 0), (272, 556, 442), (556, 182, 442), (555, 348, 218), (555, 347, 348), (347, 105, 348), (553, 555, 218), (553, 554, 555), (554, 217, 555), (346, 478, 106), (346, 553, 478), (553, 218, 478), (552, 274, 144), (552, 441, 274), (441, 16, 274), (550, 552, 144), (550, 551, 552), (551, 181, 552), (478, 404, 106), (478, 550, 404), (550, 144, 404), (549, 309, 179), (549, 349, 309), (349, 103, 309), (547, 549, 179), (547, 548, 549), (548, 219, 549), (269, 439, 15), (269, 547, 439), (547, 179, 439), (546, 351, 221), (546, 350, 351), (350, 102, 351), (544, 546, 221), (544, 545, 546), (545, 220, 546), (349, 481, 103), (349, 544, 481), (544, 221, 481), (543, 271, 141), (543, 438, 271), (438, 4, 271), (541, 543, 141), (541, 542, 543), (542, 178, 543), (481, 401, 103), (481, 541, 401), (541, 141, 401), (540, 304, 174), (540, 352, 304), (352, 98, 304), (538, 540, 174), (538, 539, 540), (539, 222, 540), (267, 434, 1), (267, 538, 434), (538, 174, 434), (537, 354, 224), (537, 353, 354), (353, 100, 354), (535, 537, 224), (535, 536, 537), (536, 223, 537), (352, 484, 98), (352, 535, 484), (535, 224, 484), (534, 266, 136), (534, 436, 266), (436, 10, 266), (532, 534, 136), (532, 533, 534), (533, 176, 534), (484, 396, 98), (484, 532, 396), (532, 136, 396), (531, 303, 173), (531, 355, 303), (355, 97, 303), (529, 531, 173), (529, 530, 531), (530, 225, 531), (263, 433, 13), (263, 529, 433), (529, 173, 433), (528, 357, 227), (528, 356, 357), (356, 96, 357), (526, 528, 227), (526, 527, 528), (527, 226, 528), (355, 487, 97), (355, 526, 487), (526, 227, 487), (525, 265, 135), (525, 432, 265), (432, 11, 265), (523, 525, 135), (523, 524, 525), (524, 172, 525), (487, 395, 97), (487, 523, 395), (523, 135, 395), (612, 198, 728, 727), (707, 706, 740, 731), (358, 91, 297), (520, 522, 167), (520, 521, 522), (521, 228, 522), (431, 427, 1), (431, 520, 427), (520, 167, 427), (519, 360, 230), (519, 359, 360), (359, 87, 360), (517, 519, 230), (517, 518, 519), (518, 229, 519), (358, 490, 91), (358, 517, 490), (517, 230, 490), (516, 259, 129), (516, 423, 259), (423, 14, 259), (514, 516, 129), (514, 515, 516), (515, 163, 516), (490, 389, 91), (490, 514, 389), (514, 129, 389), (513, 387, 127), (513, 361, 387), (361, 89, 387), (511, 513, 127), (511, 512, 513), (512, 231, 513), (262, 257, 21), (262, 511, 257), (511, 127, 257), (510, 363, 233), (510, 362, 363), (362, 93, 363), (508, 510, 233), (508, 509, 510), (509, 232, 510), (361, 493, 89), (361, 508, 493), (508, 233, 493), (507, 425, 165), (507, 261, 425), (261, 17, 425), (505, 507, 165), (505, 506, 507), (506, 131, 507), (493, 295, 89), (493, 505, 295), (505, 165, 295), (504, 389, 129), (504, 364, 389), (364, 91, 389), (502, 504, 129), (502, 503, 504), (503, 234, 504), (258, 259, 14), (258, 502, 259), (502, 129, 259), (501, 366, 236), (501, 365, 366), (365, 92, 366), (499, 501, 236), (499, 500, 501), (500, 235, 501), (364, 496, 91), (364, 499, 496), (499, 236, 496), (298, 464, 719, 733), (464, 204, 720, 719), (428, 1, 427), (167, 522, 724, 712), (498, 298, 733, 722), (299, 707, 731, 734), (496, 297, 91), (496, 497, 297), (320, 190, 736, 737), (366, 498, 236), (366, 298, 498), (204, 593, 726, 720), (494, 500, 234), (494, 495, 500), (495, 235, 500), (388, 503, 128), (388, 494, 503), (494, 234, 503), (363, 506, 233), (363, 391, 506), (391, 131, 506), (491, 509, 231), (491, 492, 509), (492, 232, 509), (392, 512, 132), (392, 491, 512), (491, 231, 512), (360, 515, 230), (360, 293, 515), (293, 163, 515), (488, 518, 228), (488, 489, 518), (489, 229, 518), (301, 521, 171), (301, 488, 521), (488, 228, 521), (357, 524, 227), (357, 302, 524), (302, 172, 524), (485, 527, 225), (485, 486, 527), (486, 226, 527), (393, 530, 133), (393, 485, 530), (485, 225, 530), (354, 533, 224), (354, 306, 533), (306, 176, 533), (482, 536, 222), (482, 483, 536), (483, 223, 536), (397, 539, 137), (397, 482, 539), (482, 222, 539), (351, 542, 221), (351, 308, 542), (308, 178, 542), (479, 545, 219), (479, 480, 545), (480, 220, 545), (399, 548, 139), (399, 479, 548), (479, 219, 548), (348, 551, 218), (348, 311, 551), (311, 181, 551), (476, 554, 216), (476, 477, 554), (477, 217, 554), (402, 557, 142), (402, 476, 557), (476, 216, 557), (345, 560, 215), (345, 377, 560), (377, 117, 560), (473, 563, 213), (473, 474, 563), (474, 214, 563), (302, 566, 172), (302, 473, 566), (473, 213, 566), (342, 569, 212), (342, 379, 569), (379, 119, 569), (470, 572, 210), (470, 471, 572), (471, 211, 572), (303, 575, 173), (303, 470, 575), (470, 210, 575), (339, 578, 209), (339, 376, 578), (376, 116, 578), (467, 581, 207), (467, 468, 581), (468, 208, 581), (283, 584, 153), (283, 467, 584), (467, 207, 584), (336, 587, 206), (336, 372, 587), (372, 112, 587), (464, 590, 204), (464, 465, 590), (465, 205, 590), (297, 497, 721, 732), (190, 666, 729, 736), (169, 612, 727, 716), (333, 596, 203), (333, 374, 596), (374, 114, 596), (461, 599, 201), (461, 462, 599), (462, 202, 599), (281, 602, 151), (281, 461, 602), (461, 201, 602), (330, 605, 200), (330, 288, 605), (288, 158, 605), (458, 608, 198), (458, 459, 608), (459, 199, 608), (307, 611, 177), (307, 458, 611), (458, 198, 611), (327, 614, 197), (327, 275, 614), (275, 145, 614), (455, 617, 195), (455, 456, 617), (456, 196, 617), (308, 620, 178), (308, 455, 620), (455, 195, 620), (324, 623, 194), (324, 290, 623), (290, 160, 623), (452, 626, 192), (452, 453, 626), (453, 193, 626), (309, 629, 179), (309, 452, 629), (452, 192, 629), (321, 632, 191), (321, 392, 632), (392, 132, 632), (449, 635, 189), (449, 450, 635), (450, 190, 635), (310, 638, 180), (310, 449, 638), (449, 189, 638), (318, 641, 188), (318, 369, 641), (369, 109, 641), (446, 644, 186), (446, 447, 644), (447, 187, 644), (311, 647, 181), (311, 446, 647), (446, 186, 647), (315, 650, 185), (315, 370, 650), (370, 110, 650), (443, 653, 183), (443, 444, 653), (444, 184, 653), (312, 656, 182), (312, 443, 656), (443, 183, 656), (274, 659, 144), (274, 408, 659), (408, 148, 659), (273, 662, 143), (273, 407, 662), (407, 147, 662), (272, 665, 142), (272, 430, 665), (430, 170, 665), (271, 668, 141), (271, 252, 668), (252, 122, 668), (270, 671, 140), (270, 237, 671), (237, 107, 671), (269, 674, 139), (269, 250, 674), (250, 120, 674), (243, 677, 113), (243, 412, 677), (412, 152, 677), (260, 680, 130), (260, 410, 680), (410, 150, 680), (245, 683, 115), (245, 414, 683), (414, 154, 683), (265, 686, 135), (265, 417, 686), (417, 157, 686), (264, 689, 134), (264, 415, 689), (415, 155, 689), (440, 692, 180), (440, 273, 692), (273, 143, 692), (437, 695, 177), (437, 270, 695), (270, 140, 695), (435, 698, 175), (435, 268, 698), (268, 138, 698), (431, 701, 171), (431, 264, 701), (264, 134, 701), (263, 704, 133), (263, 255, 704), (255, 125, 704), (228, 358, 739, 725), (358, 297, 732, 739), (430, 429, 715, 717), (426, 709, 166), (426, 260, 709), (260, 130, 709), (714, 713, 723), (725, 739, 724), (728, 738, 727), (718, 735, 729), (718, 740, 735), (718, 730, 740), (716, 734, 731), (740, 730, 731), (730, 716, 731), (729, 737, 736), (729, 735, 737), (727, 734, 716), (727, 738, 734), (724, 732, 712), (724, 739, 732), (723, 711, 712), (723, 713, 711), (721, 723, 712), (721, 722, 723), (722, 714, 723), (721, 712, 732), (733, 714, 722), (733, 726, 714), (733, 719, 726), (719, 720, 726), (717, 730, 718), (717, 715, 730), (715, 716, 730)])
me_cylinder.polygons.foreach_set('material_index', [1, 1, 0, 1, 1, 1, 1, 1, 1, 1, 1, 0, 0, 1, 1, 1, 1, 1, 1, 1, 1, 1, 1, 1, 2, 2, 0, 1, 1, 1, 0, 2, 2, 2, 2, 2, 0, 0, 0, 2, 2, 2, 2, 2, 0, 0, 0, 0, 2, 2, 2, 2, 2, 2, 2, 2, 2, 2, 2, 2, 0, 0, 0, 0, 0, 0, 0, 0, 0, 0, 0, 0, 0, 0, 0, 0, 0, 0, 0, 0, 0, 0, 0, 0, 0, 0, 0, 0, 0, 0, 0, 0, 0, 0, 0, 0, 0, 0, 0, 0, 0, 0, 0, 0, 0, 0, 0, 0, 0, 0, 0, 0, 0, 0, 0, 0, 0, 0, 0, 0, 0, 0, 0, 0, 0, 0, 0, 0, 0, 0, 0, 0, 0, 0, 0, 0, 0, 0, 0, 0, 0, 0, 0, 0, 0, 0, 0, 0, 0, 0, 0, 0, 0, 0, 0, 0, 0, 0, 0, 0, 0, 0, 0, 0, 0, 0, 0, 0, 0, 0, 0, 0, 0, 0, 0, 0, 0, 0, 0, 0, 0, 0, 0, 0, 0, 0, 0, 0, 0, 0, 0, 0, 0, 0, 0, 0, 0, 0, 0, 0, 0, 0, 0, 0, 0, 0, 0, 0, 0, 0, 0, 0, 0, 0, 0, 0, 0, 0, 0, 0, 0, 0, 0, 0, 0, 0, 0, 0, 0, 0, 0, 0, 0, 0, 0, 0, 0, 0, 0, 0, 0, 0, 0, 0, 0, 0, 0, 0, 0, 0, 0, 0, 0, 0, 0, 0, 0, 0, 0, 0, 0, 0, 0, 0, 0, 0, 0, 0, 0, 0, 0, 0, 0, 0, 0, 0, 0, 0, 0, 0, 0, 0, 0, 0, 0, 0, 0, 0, 0, 0, 0, 0, 0, 0, 0, 0, 0, 0, 0, 0, 0, 0, 0, 0, 0, 0, 0, 0, 0, 0, 0, 0, 0, 0, 0, 0, 0, 0, 0, 0, 0, 0, 0, 0, 0, 0, 0, 0, 0, 0, 0, 0, 0, 0, 0, 0, 0, 0, 0, 0, 0, 0, 0, 0, 0, 0, 0, 0, 0, 0, 0, 0, 0, 0, 0, 0, 0, 0, 0, 0, 0, 0, 0, 0, 0, 0, 0, 0, 0, 0, 0, 0, 0, 0, 0, 0, 0, 0, 0, 0, 0, 0, 0, 0, 0, 0, 0, 0, 0, 0, 0, 0, 0, 0, 0, 0, 0, 0, 0, 0, 0, 0, 0, 0, 0, 0, 0, 0, 0, 0, 0, 0, 0, 0, 0, 0, 0, 0, 0, 0, 0, 0, 0, 0, 0, 0, 0, 0, 0, 0, 0, 0, 0, 0, 0, 0, 0, 0, 0, 0, 0, 0, 0, 0, 0, 0, 0, 0, 0, 0, 0, 0, 0, 0, 0, 0, 0, 0, 0, 0, 0, 0, 0, 0, 0, 0, 0, 0, 0, 0, 0, 0, 0, 0, 0, 0, 0, 0, 0, 0, 0, 0, 0, 0, 0, 0, 0, 0, 0, 0, 0, 0, 0, 0, 0, 0, 0, 0, 0, 0, 0, 0, 0, 0, 0, 0, 0, 0, 0, 0, 0, 0, 0, 0, 0, 0, 0, 0, 0, 0, 0, 0, 0, 0, 0, 0, 0, 0, 0, 0, 0, 0, 0, 0, 0, 0, 0, 0, 0, 0, 0, 0, 0, 0, 0, 0, 0, 0, 0, 0, 0, 0, 0, 0, 0, 0, 0, 0, 0, 0, 0, 0, 0, 0, 0, 0, 0, 0, 0, 0, 0, 0, 0, 0, 0, 0, 0, 0, 0, 0, 0, 0, 0, 0, 0, 0, 0, 0, 0, 0, 0, 0, 0, 0, 0, 0, 0, 0, 0, 0, 0, 0, 0, 0, 0, 0, 0, 0, 0, 0, 0, 0, 0, 0, 0, 0, 0, 0, 0, 0, 0, 0, 0, 0, 0, 0, 0, 0, 0, 0, 0, 0, 0, 0, 0, 0, 0, 0, 0, 0, 0, 0, 0, 0, 0, 0, 0, 0, 0, 0, 0, 0, 0, 0, 0, 0, 0, 0, 0, 0, 0, 0, 0, 0, 0, 0, 0, 0, 0, 0, 0, 0, 0, 0, 0, 0, 0, 0, 0, 0, 0, 0, 0, 0, 0, 0, 0, 0, 0, 0, 0, 0, 0, 0, 0, 0, 0, 0, 0, 0, 0, 0, 0, 0, 0, 0, 0, 0, 0, 0, 0, 0, 0, 0, 0, 0, 0, 0, 0, 0, 0, 0, 0, 0, 0, 0, 0, 0, 0, 0, 0, 0, 0, 0, 0, 0, 0, 0, 0, 0, 0, 0, 0, 0, 0, 0, 0, 0, 0, 0, 0, 0, 0, 0, 0, 0, 0, 0, 0, 0, 0, 0, 0, 0, 0, 0, 0, 0, 0, 0, 0, 0, 0, 0, 0, 0, 0, 0, 0, 0, 0, 0, 0, 0, 0, 0, 0, 0, 0, 0, 0, 0, 0, 0, 0, 0, 0, 0, 0, 0, 0, 0, 0, 0, 0, 0, 0, 0, 0, 0, 0, 0, 0, 0, 0, 0, 0, 0, 0, 0, 0, 0, 0, 0, 0, 0, 0, 0, 0, 0, 0, 0, 0, 0, 0, 0, 0, 0, 0, 0, 0, 0, 0, 0, 0, 0, 0, 0, 0, 0, 0, 0, 0, 0, 0, 0, 0, 0, 0, 0, 0, 0, 0, 0, 0, 0, 0, 0, 0, 0, 0, 0, 0, 0, 0, 0, 0, 0, 0, 0, 0, 0, 0, 0, 0, 0, 0, 0, 0, 0, 0, 0, 0, 0, 0, 0, 0, 0, 0, 0, 0, 0, 0, 0, 0, 0, 0, 0, 0, 0, 0, 0, 0, 0, 0, 0, 0, 0, 0, 0, 0, 0, 0, 0, 0, 0, 0, 0, 0, 0, 0, 0, 0, 0, 0, 0, 0, 0, 0, 0, 0, 0, 0, 0, 0, 0, 0, 0, 0, 0, 0, 0, 0, 0, 0, 0, 0, 0, 0, 0, 0, 0, 0, 0, 0, 0, 0, 0, 0, 0, 0, 0, 0, 0, 0, 0, 0, 0, 0, 0, 0, 0, 0, 0, 0, 0, 0, 0, 0, 0, 0, 0, 0, 0, 0, 0, 0, 0, 0, 0, 0, 0, 0, 0, 0, 0, 0, 0, 0, 0, 0, 0, 0, 0, 0, 0, 0, 0, 0, 0, 0, 0, 0, 0, 0, 0, 0, 0, 0, 0, 0, 0, 0, 0, 0, 0, 0, 0, 0, 0, 0, 0, 0, 0, 0, 0, 0, 0, 0, 0, 0, 0, 0, 0, 0, 0, 0, 0, 0, 0, 0, 0, 0, 0, 0, 0, 0, 0, 0, 0, 0, 0, 0, 0, 0, 0, 0, 0, 0, 0, 0, 0, 0, 0, 0, 0, 0, 0, 0, 0, 0, 0, 0, 0, 0, 0, 0, 0, 0, 0, 0, 0, 0, 0, 0, 0, 0, 0, 0, 0, 0, 0, 0, 0, 0, 0, 0, 0, 0, 0, 0, 0, 0, 0, 0, 0, 0, 0, 0, 0, 0, 0, 0, 0, 0, 0, 0, 0, 0, 0, 0, 0, 0, 0, 0, 0, 0, 0, 0, 0, 0, 0, 0, 0, 0, 0, 0, 0, 0, 0, 0, 0, 0, 0, 0, 0, 0, 0, 0, 0, 0, 0, 0, 0, 0, 0, 0, 0, 0, 0, 0, 0, 0, 0, 0, 0, 0, 0, 0, 0, 0, 0, 0, 0, 0, 0, 0, 0, 0, 0, 0, 0, 0, 0, 0, 0, 0, 0, 0, 0, 2, 2, 2, 2, 2, 2, 2, 2, 2, 2, 2, 2, 2, 2, 2, 2, 2, 2, 2, 2, 2, 2, 2, 2, 2, 2, 2, 2])
me_cylinder.materials.append(mat_junesword_base_1)
me_cylinder.materials.append(mat_junesword_base_2)
me_cylinder.materials.append(mat_junesword_design_1)
me_cylinder.use_remesh_preserve_volume = False
me_cylinder.use_remesh_preserve_attributes = False
me_cylinder.use_mirror_vertex_groups = False
me_cylinder.update()

# ---- objects
ob_cylinder = bpy.data.objects.new('Cylinder', me_cylinder)

# ---- transforms, parenting, visibility, modifiers, constraints
ob_cylinder.location = (7.075e-09, -2.796e-09, 4.141)
ob_cylinder.rotation_euler = (1.571, 0.0, 0.0)
ob_cylinder.scale = (1.0, 1.0, 0.1033)
ob_cylinder.lineart.crease_threshold = 0.0

# ---- collection membership
col_collection_1.objects.link(ob_cylinder)

# ---- scene / render settings (as saved in the file)
scene.frame_start = 1; scene.frame_end = 250; scene.frame_set(1)
scene.render.engine = 'BLENDER_EEVEE_NEXT'
scene.render.resolution_percentage = 50
scene.render.dither_intensity = 0.0
scene.cycles.use_denoising = False
scene.cycles.samples = 128
scene.cycles.sampling_pattern = 'TABULATED_SOBOL'
scene.cycles.light_sampling_threshold = 0.0
scene.cycles.use_adaptive_sampling = False
scene.cycles.use_light_tree = False
scene.cycles.blur_glossy = 0.0
scene.cycles.sample_clamp_indirect = 0.0
scene.view_settings.view_transform = 'Standard'
bpy.context.view_layer.update()

# ---- added for rendering (the .blend has no active camera and no usable light): camera, sun
cam_auto = bpy.data.cameras.new('AutoCamera')
cam_auto.lens = 50.0
cam_auto.sensor_width = 36.0
cam_auto.clip_end = 1000.0
ob_auto_camera = bpy.data.objects.new('AutoCamera', cam_auto)
scene.collection.objects.link(ob_auto_camera)
ob_auto_camera.location = (6.64375, -7.9725, 9.05054)
ob_auto_camera.rotation_euler = (1.09748, -7.21219e-08, 0.694738)
scene.camera = ob_auto_camera
light_auto_sun = bpy.data.lights.new('AutoSun', 'SUN')
light_auto_sun.energy = 3.0
light_auto_sun.angle = 0.0523599
ob_auto_sun = bpy.data.objects.new('AutoSun', light_auto_sun)
scene.collection.objects.link(ob_auto_sun)
ob_auto_sun.rotation_euler = (0.872665, 0.174533, 0.523599)
bpy.context.view_layer.update()
